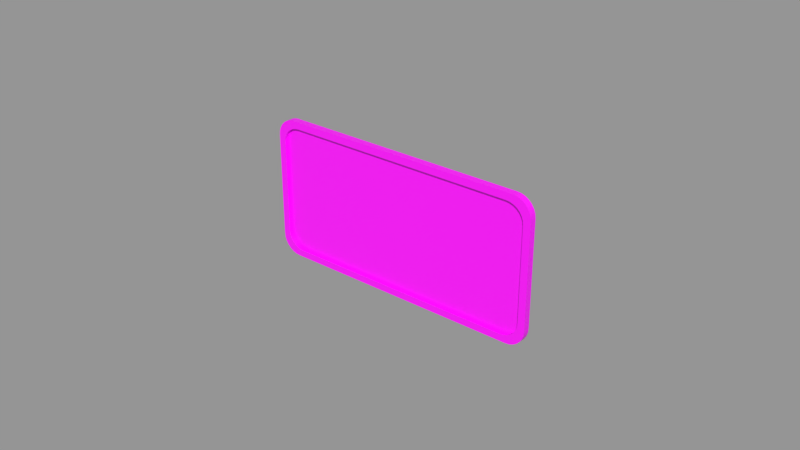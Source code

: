 # Source: roomLabel.blend  (saved by Blender 2.91.10; exported with 4.5.12 LTS)
import bpy
from mathutils import Matrix  # noqa: F401  (used for matrix-valued properties, if any)

bpy.ops.wm.read_factory_settings(use_empty=True)
scene = bpy.context.scene
scene.name = 'model'

# ---- collections
col_room_label = bpy.data.collections.new('room label'); scene.collection.children.link(col_room_label)
col_room_label_model = bpy.data.collections.new('room label model'); col_room_label.children.link(col_room_label_model)
col_room_label_collision = bpy.data.collections.new('room label collision'); col_room_label.children.link(col_room_label_collision)
col_room_label_collision.hide_render = True

# ---- images (referenced by path relative to the original .blend; pixels are not part of the script)
import os
ASSET_DIR = os.environ.get("B2B_ASSET_DIR", "")  # directory of the original .blend (textures are referenced by path, not embedded)
HERE = os.path.dirname(os.path.abspath(__file__))  # packed textures are extracted next to this script under _unpacked/

def load_image(name, relpath, width, height, colorspace="sRGB"):
    """Load a texture the original file referenced (path relative to the .blend, or extracted next to this script)."""
    p = next((c for c in (os.path.join(HERE, relpath), os.path.join(ASSET_DIR, relpath)) if relpath and os.path.exists(c)), "")
    if p:
        img = bpy.data.images.load(p, check_existing=True)
        img.name = name
    else:  # same state as the original file: an image datablock whose file is absent (Cycles renders it pink)
        img = bpy.data.images.new(name, width, height)
        img.source = "FILE"
        img.filepath = "//" + (relpath or name)
    img.colorspace_settings.name = colorspace
    return img
img_testmap_1_1 = load_image('testmap 1:1', '', 1024, 1024, 'sRGB')
img_testmap_2_1 = load_image('testmap 2:1', '', 1024, 512, 'sRGB')

# ---- materials (node trees are filled in below, after node groups)
mat_room_label_case = bpy.data.materials.new('room label case')
mat_room_label_case.alpha_threshold = 0.0
mat_room_label_case.use_transparent_shadow = False
mat_room_label_case.diffuse_color = (0.1553, 0.071, 0.7975, 1.0)
mat_room_label_case.roughness = 0.5
mat_room_label_display = bpy.data.materials.new('room label display')
mat_room_label_display.alpha_threshold = 0.0
mat_room_label_display.use_transparent_shadow = False
mat_room_label_display.diffuse_color = (0.7981, 0.6514, 0.007025, 1.0)
mat_room_label_display.roughness = 0.5
mat_collision_shape = bpy.data.materials.new('collision shape')
mat_collision_shape.surface_render_method = 'BLENDED'
mat_collision_shape.blend_method = 'BLEND'
mat_collision_shape.alpha_threshold = 0.0
mat_collision_shape.diffuse_color = (0.0, 0.76, 3.805e-05, 1.0)
mat_collision_shape.roughness = 0.5
mat_collision_shape.line_color = (0.0, 0.0, 0.0, 0.5)

# ---- material node trees
mat_room_label_case.use_nodes = True; mat_room_label_case.node_tree.nodes.clear()
_N = mat_room_label_case.node_tree.nodes; _L = mat_room_label_case.node_tree.links
n0 = _N.new('ShaderNodeBsdfPrincipled'); n0.name = 'Principled BSDF'; n0.location = (10, 300)
n0.distribution = 'GGX'
n0.subsurface_method = 'BURLEY'
n0.inputs[3].default_value = 1.45
n0.inputs[27].default_value = (0.0, 0.0, 0.0, 1.0)
n0.inputs[28].default_value = 1.0
n1 = _N.new('ShaderNodeOutputMaterial'); n1.name = 'Material Output'; n1.location = (300, 300)
n2 = _N.new('ShaderNodeTexImage'); n2.name = 'Image Texture'; n2.location = (-280, 280)
n2.image = img_testmap_1_1
_L.new(n0.outputs[0], n1.inputs[0])
_L.new(n2.outputs[0], n0.inputs[0])
n1.is_active_output = True
mat_room_label_display.use_nodes = True; mat_room_label_display.node_tree.nodes.clear()
_N = mat_room_label_display.node_tree.nodes; _L = mat_room_label_display.node_tree.links
n0 = _N.new('ShaderNodeBsdfPrincipled'); n0.name = 'Principled BSDF'; n0.location = (10, 300)
n0.distribution = 'GGX'
n0.subsurface_method = 'BURLEY'
n0.inputs[3].default_value = 1.45
n0.inputs[27].default_value = (0.0, 0.0, 0.0, 1.0)
n0.inputs[28].default_value = 1.0
n1 = _N.new('ShaderNodeOutputMaterial'); n1.name = 'Material Output'; n1.location = (300, 300)
n2 = _N.new('ShaderNodeTexImage'); n2.name = 'Image Texture'; n2.location = (-280, 280)
n2.image = img_testmap_2_1
_L.new(n0.outputs[0], n1.inputs[0])
_L.new(n2.outputs[0], n0.inputs[0])
n1.is_active_output = True
mat_collision_shape.use_nodes = True; mat_collision_shape.node_tree.nodes.clear()
_N = mat_collision_shape.node_tree.nodes; _L = mat_collision_shape.node_tree.links
n0 = _N.new('ShaderNodeBsdfPrincipled'); n0.name = 'Principled BSDF'; n0.location = (10, 300)
n0.distribution = 'GGX'
n0.subsurface_method = 'BURLEY'
n0.inputs[0].default_value = (0.0, 0.76, 3.8e-05, 1.0)
n0.inputs[3].default_value = 1.45
n0.inputs[27].default_value = (0.0, 0.0, 0.0, 1.0)
n0.inputs[28].default_value = 1.0
n1 = _N.new('ShaderNodeOutputMaterial'); n1.name = 'Material Output'; n1.location = (300, 300)
n1.target = 'CYCLES'
n2 = _N.new('ShaderNodeOutputMaterial'); n2.name = 'Material Output.001'; n2.location = (0, 0)
n2.target = 'EEVEE'
n3 = _N.new('ShaderNodeMixShader'); n3.name = 'Mix Shader'; n3.location = (0, 0)
n3.label = 'Disable Shadow'
n3.hide = True
n4 = _N.new('ShaderNodeLightPath'); n4.name = 'Light Path'; n4.location = (0, 0)
n4.hide = True
n5 = _N.new('ShaderNodeBsdfTransparent'); n5.name = 'Transparent BSDF'; n5.location = (0, 0)
n5.hide = True
_L.new(n0.outputs[0], n1.inputs[0])
_L.new(n0.outputs[0], n3.inputs[1])
_L.new(n3.outputs[0], n2.inputs[0])
_L.new(n4.outputs[1], n3.inputs[0])
_L.new(n5.outputs[0], n3.inputs[2])
n1.is_active_output = True

# ---- meshes
me_room_label = bpy.data.meshes.new('room label')
me_room_label.from_pydata([(-0.3611, -0.01, -0.1696), (-0.4, -0.02, -0.1472), (-0.3472, -0.02, -0.2), (-0.3987, -0.02, -0.159), (-0.3948, -0.02, -0.1701), (-0.3885, -0.02, -0.1801), (-0.3801, -0.02, -0.1885), (-0.3701, -0.02, -0.1948), (-0.359, -0.02, -0.1987), (-0.3472, -0.02, 0.2), (-0.4, -0.02, 0.1472), (-0.359, -0.02, 0.1987), (-0.3701, -0.02, 0.1948), (-0.3801, -0.02, 0.1885), (-0.3885, -0.02, 0.1801), (-0.3948, -0.02, 0.1701), (-0.3987, -0.02, 0.159), (-0.3472, -9.313e-10, -0.2), (-0.4, -9.313e-10, -0.1472), (-0.359, -9.313e-10, -0.1987), (-0.3701, -9.313e-10, -0.1948), (-0.3801, -9.313e-10, -0.1885), (-0.3885, -9.313e-10, -0.1801), (-0.3948, -9.313e-10, -0.1701), (-0.3987, -9.313e-10, -0.159), (-0.4, -9.313e-10, 0.1472), (-0.3472, -9.313e-10, 0.2), (-0.3987, -9.313e-10, 0.159), (-0.3948, -9.313e-10, 0.1701), (-0.3885, -9.313e-10, 0.1801), (-0.3801, -9.313e-10, 0.1885), (-0.3701, -9.313e-10, 0.1948), (-0.359, -9.313e-10, 0.1987), (0.3472, -0.02, -0.2), (0.4, -0.02, -0.1472), (0.359, -0.02, -0.1987), (0.3701, -0.02, -0.1948), (0.3801, -0.02, -0.1885), (0.3885, -0.02, -0.1801), (0.3948, -0.02, -0.1701), (0.3987, -0.02, -0.159), (0.4, -0.02, 0.1472), (0.3472, -0.02, 0.2), (0.3987, -0.02, 0.159), (0.3948, -0.02, 0.1701), (0.3885, -0.02, 0.1801), (0.3801, -0.02, 0.1885), (0.3701, -0.02, 0.1948), (0.359, -0.02, 0.1987), (0.4, -9.313e-10, -0.1472), (0.3472, -9.313e-10, -0.2), (0.3987, -9.313e-10, -0.159), (0.3948, -9.313e-10, -0.1701), (0.3885, -9.313e-10, -0.1801), (0.3801, -9.313e-10, -0.1885), (0.3701, -9.313e-10, -0.1948), (0.359, -9.313e-10, -0.1987), (0.3472, -9.313e-10, 0.2), (0.4, -9.313e-10, 0.1472), (0.359, -9.313e-10, 0.1987), (0.3701, -9.313e-10, 0.1948), (0.3801, -9.313e-10, 0.1885), (0.3885, -9.313e-10, 0.1801), (0.3948, -9.313e-10, 0.1701), (0.3987, -9.313e-10, 0.159), (-0.3516, -0.01, -0.1753), (-0.341, -0.01, -0.1788), (-0.3299, -0.01, -0.18), (-0.3299, -0.02, -0.18), (-0.341, -0.02, -0.1788), (-0.3516, -0.02, -0.1753), (-0.3611, -0.02, -0.1696), (-0.3691, -0.02, -0.1621), (-0.375, -0.02, -0.1531), (-0.3787, -0.02, -0.1431), (-0.38, -0.02, -0.1325), (-0.341, -0.02, 0.1788), (-0.3299, -0.02, 0.18), (-0.3516, -0.02, 0.1753), (-0.3611, -0.02, 0.1696), (-0.3691, -0.02, 0.1621), (-0.375, -0.02, 0.1531), (-0.3787, -0.02, 0.1431), (-0.38, -0.02, 0.1325), (0.341, -0.02, -0.1788), (0.3299, -0.02, -0.18), (0.3516, -0.02, -0.1753), (0.3611, -0.02, -0.1696), (0.3691, -0.02, -0.1621), (0.375, -0.02, -0.1531), (0.3787, -0.02, -0.1431), (0.38, -0.02, -0.1325), (0.3299, -0.02, 0.18), (0.341, -0.02, 0.1788), (0.3516, -0.02, 0.1753), (0.3611, -0.02, 0.1696), (0.3691, -0.02, 0.1621), (0.375, -0.02, 0.1531), (0.3787, -0.02, 0.1431), (0.38, -0.02, 0.1325), (-0.3691, -0.01, -0.1621), (-0.375, -0.01, -0.1531), (-0.3787, -0.01, -0.1431), (-0.38, -0.01, -0.1325), (-0.341, -0.01, 0.1788), (-0.3299, -0.01, 0.18), (-0.3516, -0.01, 0.1753), (-0.3611, -0.01, 0.1696), (-0.3691, -0.01, 0.1621), (-0.375, -0.01, 0.1531), (-0.3787, -0.01, 0.1431), (-0.38, -0.01, 0.1325), (0.341, -0.01, -0.1788), (0.3299, -0.01, -0.18), (0.3516, -0.01, -0.1753), (0.3611, -0.01, -0.1696), (0.3691, -0.01, -0.1621), (0.375, -0.01, -0.1531), (0.3787, -0.01, -0.1431), (0.38, -0.01, -0.1325), (0.3299, -0.01, 0.18), (0.341, -0.01, 0.1788), (0.3516, -0.01, 0.1753), (0.3611, -0.01, 0.1696), (0.3691, -0.01, 0.1621), (0.375, -0.01, 0.1531), (0.3787, -0.01, 0.1431), (0.38, -0.01, 0.1325), (0.3293, -0.01, -0.1335), (0.3293, -0.01, 0.1335), (-0.3293, -0.01, -0.1335), (-0.3293, -0.01, 0.1335)], [], [(111, 103, 130, 131), (57, 26, 9, 42), (1, 10, 25, 18), (49, 58, 41, 34), (17, 2, 8, 19), (19, 8, 7, 20), (20, 7, 6, 21), (21, 6, 5, 22), (22, 5, 4, 23), (23, 4, 3, 24), (24, 3, 1, 18), (9, 26, 32, 11), (11, 32, 31, 12), (12, 31, 30, 13), (13, 30, 29, 14), (14, 29, 28, 15), (15, 28, 27, 16), (16, 27, 25, 10), (33, 50, 56, 35), (35, 56, 55, 36), (36, 55, 54, 37), (37, 54, 53, 38), (38, 53, 52, 39), (39, 52, 51, 40), (40, 51, 49, 34), (57, 42, 48, 59), (59, 48, 47, 60), (60, 47, 46, 61), (61, 46, 45, 62), (62, 45, 44, 63), (63, 44, 43, 64), (64, 43, 41, 58), (17, 50, 33, 2), (14, 15, 81, 80), (6, 7, 70, 71), (35, 36, 86, 84), (46, 47, 94, 95), (1, 3, 74, 75), (39, 40, 90, 89), (41, 43, 98, 99), (13, 14, 80, 79), (7, 8, 69, 70), (47, 48, 93, 94), (33, 35, 84, 85), (3, 4, 73, 74), (38, 39, 89, 88), (43, 44, 97, 98), (12, 13, 79, 78), (8, 2, 68, 69), (48, 42, 92, 93), (16, 10, 83, 82), (4, 5, 72, 73), (37, 38, 88, 87), (44, 45, 96, 97), (11, 12, 78, 76), (42, 9, 77, 92), (34, 41, 99, 91), (15, 16, 82, 81), (5, 6, 71, 72), (36, 37, 87, 86), (45, 46, 95, 96), (10, 1, 75, 83), (40, 34, 91, 90), (9, 11, 76, 77), (2, 33, 85, 68), (79, 80, 108, 107), (95, 94, 122, 123), (78, 79, 107, 106), (94, 93, 121, 122), (76, 78, 106, 104), (93, 92, 120, 121), (77, 76, 104, 105), (90, 91, 119, 118), (75, 74, 102, 103), (89, 90, 118, 117), (74, 73, 101, 102), (88, 89, 117, 116), (92, 77, 105, 120), (73, 72, 100, 101), (87, 88, 116, 115), (91, 99, 127, 119), (72, 71, 0, 100), (86, 87, 115, 114), (83, 75, 103, 111), (71, 70, 65, 0), (84, 86, 114, 112), (68, 85, 113, 67), (70, 69, 66, 65), (85, 84, 112, 113), (99, 98, 126, 127), (69, 68, 67, 66), (82, 83, 111, 110), (98, 97, 125, 126), (81, 82, 110, 109), (97, 96, 124, 125), (80, 81, 109, 108), (96, 95, 123, 124), (124, 123, 129), (114, 115, 128), (100, 0, 130), (109, 110, 131), (119, 127, 129, 128), (120, 105, 131, 129), (104, 106, 131), (125, 124, 129), (115, 116, 128), (101, 100, 130), (110, 111, 131), (121, 120, 129), (66, 67, 130), (106, 107, 131), (126, 125, 129), (116, 117, 128), (102, 101, 130), (113, 112, 128), (122, 121, 129), (65, 66, 130), (107, 108, 131), (127, 126, 129), (117, 118, 128), (103, 102, 130), (123, 122, 129), (112, 114, 128), (0, 65, 130), (108, 109, 131), (67, 113, 128, 130), (105, 104, 131), (118, 119, 128), (128, 129, 131, 130)])
me_room_label.polygons.foreach_set('use_smooth', [True] * 129)
me_room_label.polygons.foreach_set('material_index', [1, 0, 0, 0, 0, 0, 0, 0, 0, 0, 0, 0, 0, 0, 0, 0, 0, 0, 0, 0, 0, 0, 0, 0, 0, 0, 0, 0, 0, 0, 0, 0, 0, 0, 0, 0, 0, 0, 0, 0, 0, 0, 0, 0, 0, 0, 0, 0, 0, 0, 0, 0, 0, 0, 0, 0, 0, 0, 0, 0, 0, 0, 0, 0, 0, 0, 0, 0, 0, 0, 0, 0, 0, 0, 0, 0, 0, 0, 0, 0, 0, 0, 0, 0, 0, 0, 0, 0, 0, 0, 0, 0, 0, 0, 0, 0, 0, 1, 1, 1, 1, 1, 1, 1, 1, 1, 1, 1, 1, 1, 1, 1, 1, 1, 1, 1, 1, 1, 1, 1, 1, 1, 1, 1, 1, 1, 1, 1, 1])
_k = set([(0, 65), (0, 100), (1, 3), (1, 10), (2, 8), (2, 33), (3, 4), (4, 5), (5, 6), (6, 7), (7, 8), (9, 11), (9, 42), (10, 16), (11, 12), (12, 13), (13, 14), (14, 15), (15, 16), (33, 35), (34, 40), (34, 41), (35, 36), (36, 37), (37, 38), (38, 39), (39, 40), (41, 43), (42, 48), (43, 44), (44, 45), (45, 46), (46, 47), (47, 48), (65, 66), (66, 67), (67, 113), (68, 69), (68, 85), (69, 70), (70, 71), (71, 72), (72, 73), (73, 74), (74, 75), (75, 83), (76, 77), (76, 78), (77, 92), (78, 79), (79, 80), (80, 81), (81, 82), (82, 83), (84, 85), (84, 86), (86, 87), (87, 88), (88, 89), (89, 90), (90, 91), (91, 99), (92, 93), (93, 94), (94, 95), (95, 96), (96, 97), (97, 98), (98, 99), (100, 101), (101, 102), (102, 103), (103, 111), (104, 105), (104, 106), (105, 120), (106, 107), (107, 108), (108, 109), (109, 110), (110, 111), (112, 113), (112, 114), (114, 115), (115, 116), (116, 117), (117, 118), (118, 119), (119, 127), (120, 121), (121, 122), (122, 123), (123, 124), (124, 125), (125, 126), (126, 127)])
me_room_label.attributes.new('sharp_edge', 'BOOLEAN', 'EDGE').data.foreach_set('value', [ (min(e.vertices), max(e.vertices)) in _k for e in me_room_label.edges])
_uv = me_room_label.uv_layers.new(name='UVMap')
_uv.uv.foreach_set('vector', [0.0, 0.8681, 0.0, 0.1319, 0.06665, 0.1291, 0.06665, 0.8709, -11.51, 0.42, -5.957, 0.42, -5.957, 0.58, -11.51, 0.58, -2.94, 0.58, -5.295, 0.58, -5.295, 0.42, -2.94, 0.42, -14.53, 0.42, -12.17, 0.42, -12.17, 0.58, -14.53, 0.58, -2.278, 0.42, -2.278, 0.58, -2.372, 0.58, -2.372, 0.42, -2.372, 0.42, -2.372, 0.58, -2.467, 0.58, -2.467, 0.42, -2.467, 0.42, -2.467, 0.58, -2.561, 0.58, -2.561, 0.42, -2.561, 0.42, -2.561, 0.58, -2.656, 0.58, -2.656, 0.42, -2.656, 0.42, -2.656, 0.58, -2.751, 0.58, -2.751, 0.42, -2.751, 0.42, -2.751, 0.58, -2.845, 0.58, -2.845, 0.42, -2.845, 0.42, -2.845, 0.58, -2.94, 0.58, -2.94, 0.42, -5.957, 0.58, -5.957, 0.42, -5.862, 0.42, -5.862, 0.58, -5.862, 0.58, -5.862, 0.42, -5.768, 0.42, -5.768, 0.58, -5.768, 0.58, -5.768, 0.42, -5.673, 0.42, -5.673, 0.58, -5.673, 0.58, -5.673, 0.42, -5.579, 0.42, -5.579, 0.58, -5.579, 0.58, -5.579, 0.42, -5.484, 0.42, -5.484, 0.58, -5.484, 0.58, -5.484, 0.42, -5.39, 0.42, -5.39, 0.58, -5.39, 0.58, -5.39, 0.42, -5.295, 0.42, -5.295, 0.58, -15.19, 0.58, -15.19, 0.42, -15.1, 0.42, -15.1, 0.58, -15.1, 0.58, -15.1, 0.42, -15.0, 0.42, -15.0, 0.58, -15.0, 0.58, -15.0, 0.42, -14.91, 0.42, -14.91, 0.58, -14.91, 0.58, -14.91, 0.42, -14.81, 0.42, -14.81, 0.58, -14.81, 0.58, -14.81, 0.42, -14.72, 0.42, -14.72, 0.58, -14.72, 0.58, -14.72, 0.42, -14.62, 0.42, -14.62, 0.58, -14.62, 0.58, -14.62, 0.42, -14.53, 0.42, -14.53, 0.58, -11.51, 0.42, -11.51, 0.58, -11.61, 0.58, -11.61, 0.42, -11.61, 0.42, -11.61, 0.58, -11.7, 0.58, -11.7, 0.42, -11.7, 0.42, -11.7, 0.58, -11.8, 0.58, -11.8, 0.42, -11.8, 0.42, -11.8, 0.58, -11.89, 0.58, -11.89, 0.42, -11.89, 0.42, -11.89, 0.58, -11.99, 0.58, -11.99, 0.42, -11.99, 0.42, -11.99, 0.58, -12.08, 0.58, -12.08, 0.42, -12.08, 0.42, -12.08, 0.58, -12.17, 0.58, -12.17, 0.42, -2.278, 0.42, 3.278, 0.42, 3.278, 0.58, -2.278, 0.58, -0.777, 0.3603, -0.7895, 0.3402, -0.7501, 0.3062, -0.7381, 0.3242, -0.7603, -0.377, -0.7402, -0.3895, -0.7032, -0.3506, -0.7222, -0.3393, 0.7179, -0.3974, 0.7402, -0.3895, 0.7032, -0.3506, 0.682, -0.3576, 0.7603, 0.377, 0.7402, 0.3895, 0.7032, 0.3506, 0.7222, 0.3393, -0.8, -0.2944, -0.7974, -0.3179, -0.7575, -0.2861, -0.76, -0.265, 0.7895, -0.3402, 0.7974, -0.3179, 0.7575, -0.2861, 0.7501, -0.3062, 0.8, 0.2944, 0.7974, 0.3179, 0.7575, 0.2861, 0.76, 0.265, -0.7603, 0.377, -0.777, 0.3603, -0.7381, 0.3242, -0.7222, 0.3393, -0.7402, -0.3895, -0.7179, -0.3974, -0.682, -0.3576, -0.7032, -0.3506, 0.7402, 0.3895, 0.7179, 0.3974, 0.682, 0.3576, 0.7032, 0.3506, 0.6944, -0.4, 0.7179, -0.3974, 0.682, -0.3576, 0.6597, -0.36, -0.7974, -0.3179, -0.7895, -0.3402, -0.7501, -0.3062, -0.7575, -0.2861, 0.777, -0.3603, 0.7895, -0.3402, 0.7501, -0.3062, 0.7381, -0.3242, 0.7974, 0.3179, 0.7895, 0.3402, 0.7501, 0.3062, 0.7575, 0.2861, -0.7402, 0.3895, -0.7603, 0.377, -0.7222, 0.3393, -0.7032, 0.3506, -0.7179, -0.3974, -0.6944, -0.4, -0.6597, -0.36, -0.682, -0.3576, 0.7179, 0.3974, 0.6944, 0.4, 0.6597, 0.36, 0.682, 0.3576, -0.7974, 0.3179, -0.8, 0.2944, -0.76, 0.265, -0.7575, 0.2861, -0.7895, -0.3402, -0.777, -0.3603, -0.7381, -0.3242, -0.7501, -0.3062, 0.7603, -0.377, 0.777, -0.3603, 0.7381, -0.3242, 0.7222, -0.3393, 0.7895, 0.3402, 0.777, 0.3603, 0.7381, 0.3242, 0.7501, 0.3062, -0.7179, 0.3974, -0.7402, 0.3895, -0.7032, 0.3506, -0.682, 0.3576, 0.6944, 0.4, -0.6944, 0.4, -0.6597, 0.36, 0.6597, 0.36, 0.8, -0.2944, 0.8, 0.2944, 0.76, 0.265, 0.76, -0.265, -0.7895, 0.3402, -0.7974, 0.3179, -0.7575, 0.2861, -0.7501, 0.3062, -0.777, -0.3603, -0.7603, -0.377, -0.7222, -0.3393, -0.7381, -0.3242, 0.7402, -0.3895, 0.7603, -0.377, 0.7222, -0.3393, 0.7032, -0.3506, 0.777, 0.3603, 0.7603, 0.377, 0.7222, 0.3393, 0.7381, 0.3242, -0.8, 0.2944, -0.8, -0.2944, -0.76, -0.265, -0.76, 0.265, 0.7974, -0.3179, 0.8, -0.2944, 0.76, -0.265, 0.7575, -0.2861, -0.6944, 0.4, -0.7179, 0.3974, -0.682, 0.3576, -0.6597, 0.36, -0.6944, -0.4, 0.6944, -0.4, 0.6597, -0.36, -0.6597, -0.36, -0.7222, 0.04, -0.7381, 0.04, -0.7381, 0.02, -0.7222, 0.02, 0.7222, 0.04, 0.7032, 0.04, 0.7032, 0.02, 0.7222, 0.02, -0.7032, 0.04, -0.7222, 0.04, -0.7222, 0.02, -0.7032, 0.02, 0.7032, 0.04, 0.682, 0.04, 0.682, 0.02, 0.7032, 0.02, -0.682, 0.04, -0.7032, 0.04, -0.7032, 0.02, -0.682, 0.02, 0.682, 0.04, 0.6597, 0.04, 0.6597, 0.02, 0.682, 0.02, -0.6597, 0.04, -0.682, 0.04, -0.682, 0.02, -0.6597, 0.02, 0.04, -0.2861, 0.04, -0.265, 0.02, -0.265, 0.02, -0.2861, -0.04, -0.265, -0.04, -0.2861, -0.02, -0.2861, -0.02, -0.265, 0.04, -0.3062, 0.04, -0.2861, 0.02, -0.2861, 0.02, -0.3062, -0.04, -0.2861, -0.04, -0.3062, -0.02, -0.3062, -0.02, -0.2861, 0.04, -0.3242, 0.04, -0.3062, 0.02, -0.3062, 0.02, -0.3242, 0.6597, 0.04, -0.6597, 0.04, -0.6597, 0.02, 0.6597, 0.02, -0.04, -0.3062, -0.04, -0.3242, -0.02, -0.3242, -0.02, -0.3062, 0.7222, -0.04, 0.7381, -0.04, 0.7381, -0.02, 0.7222, -0.02, 0.04, -0.265, 0.04, 0.265, 0.02, 0.265, 0.02, -0.265, -0.7381, -0.04, -0.7222, -0.04, -0.7222, -0.02, -0.7381, -0.02, 0.7032, -0.04, 0.7222, -0.04, 0.7222, -0.02, 0.7032, -0.02, -0.04, 0.265, -0.04, -0.265, -0.02, -0.265, -0.02, 0.265, -0.7222, -0.04, -0.7032, -0.04, -0.7032, -0.02, -0.7222, -0.02, 0.682, -0.04, 0.7032, -0.04, 0.7032, -0.02, 0.682, -0.02, -0.6597, -0.04, 0.6597, -0.04, 0.6597, -0.02, -0.6597, -0.02, -0.7032, -0.04, -0.682, -0.04, -0.682, -0.02, -0.7032, -0.02, 0.6597, -0.04, 0.682, -0.04, 0.682, -0.02, 0.6597, -0.02, 0.04, 0.265, 0.04, 0.2861, 0.02, 0.2861, 0.02, 0.265, -0.682, -0.04, -0.6597, -0.04, -0.6597, -0.02, -0.682, -0.02, -0.04, 0.2861, -0.04, 0.265, -0.02, 0.265, -0.02, 0.2861, 0.04, 0.2861, 0.04, 0.3062, 0.02, 0.3062, 0.02, 0.2861, -0.04, 0.3062, -0.04, 0.2861, -0.02, 0.2861, -0.02, 0.3062, 0.04, 0.3062, 0.04, 0.3242, 0.02, 0.3242, 0.02, 0.3062, -0.04, 0.3242, -0.04, 0.3062, -0.02, 0.3062, -0.02, 0.3242, 0.7381, 0.04, 0.7222, 0.04, 0.7222, 0.02, 0.7381, 0.02, 0.9856, 0.9503, 0.9752, 0.9712, 0.9334, 0.8709, 0.9627, 0.01307, 0.9752, 0.02879, 0.9334, 0.1291, 0.01439, 0.04968, 0.02484, 0.02879, 0.06665, 0.1291, 0.006534, 0.9253, 0.001654, 0.8974, 0.06665, 0.8709, 1.0, 0.1319, 1.0, 0.8681, 0.9334, 0.8709, 0.9334, 0.1291, 0.934, 1.0, 0.06597, 1.0, 0.06665, 0.8709, 0.9334, 0.8709, 0.05129, 0.9967, 0.03735, 0.9869, 0.06665, 0.8709, 0.9935, 0.9253, 0.9856, 0.9503, 0.9334, 0.8709, 0.9752, 0.02879, 0.9856, 0.04968, 0.9334, 0.1291, 0.006534, 0.0747, 0.01439, 0.04968, 0.06665, 0.1291, 0.001654, 0.8974, 0.0, 0.8681, 0.06665, 0.8709, 0.9487, 0.9967, 0.934, 1.0, 0.9334, 0.8709, 0.05129, 0.003308, 0.06597, 0.0, 0.06665, 0.1291, 0.03735, 0.9869, 0.02484, 0.9712, 0.06665, 0.8709, 0.9983, 0.8974, 0.9935, 0.9253, 0.9334, 0.8709, 0.9856, 0.04968, 0.9935, 0.0747, 0.9334, 0.1291, 0.001654, 0.1026, 0.006534, 0.0747, 0.06665, 0.1291, 0.934, 0.0, 0.9487, 0.003308, 0.9334, 0.1291, 0.9627, 0.9869, 0.9487, 0.9967, 0.9334, 0.8709, 0.03735, 0.01307, 0.05129, 0.003308, 0.06665, 0.1291, 0.02484, 0.9712, 0.01439, 0.9503, 0.06665, 0.8709, 1.0, 0.8681, 0.9983, 0.8974, 0.9334, 0.8709, 0.9935, 0.0747, 0.9983, 0.1026, 0.9334, 0.1291, 0.0, 0.1319, 0.001654, 0.1026, 0.06665, 0.1291, 0.9752, 0.9712, 0.9627, 0.9869, 0.9334, 0.8709, 0.9487, 0.003308, 0.9627, 0.01307, 0.9334, 0.1291, 0.02484, 0.02879, 0.03735, 0.01307, 0.06665, 0.1291, 0.01439, 0.9503, 0.006534, 0.9253, 0.06665, 0.8709, 0.06597, 0.0, 0.934, 0.0, 0.9334, 0.1291, 0.06665, 0.1291, 0.06597, 1.0, 0.05129, 0.9967, 0.06665, 0.8709, 0.9983, 0.1026, 1.0, 0.1319, 0.9334, 0.1291, 0.9334, 0.1291, 0.9334, 0.8709, 0.06665, 0.8709, 0.06665, 0.1291])
me_room_label.materials.append(mat_room_label_case)
me_room_label.materials.append(mat_room_label_display)
me_room_label.use_remesh_preserve_volume = False
me_room_label.use_remesh_preserve_attributes = False
me_room_label.use_mirror_vertex_groups = False
me_room_label.update()
me_collision_box = bpy.data.meshes.new('collision box')
me_collision_box.from_pydata([(0.5, 0.5, -0.5), (0.5, -0.5, -0.5), (-0.5, -0.5, -0.5), (-0.5, 0.5, -0.5), (0.5, 0.5, 0.5), (0.5, -0.5, 0.5), (-0.5, -0.5, 0.5), (-0.5, 0.5, 0.5)], [], [(0, 1, 2, 3), (4, 7, 6, 5), (0, 4, 5, 1), (1, 5, 6, 2), (2, 6, 7, 3), (4, 0, 3, 7)])
me_collision_box.materials.append(mat_collision_shape)
me_collision_box.use_remesh_preserve_volume = False
me_collision_box.use_remesh_preserve_attributes = False
me_collision_box.use_mirror_vertex_groups = False
me_collision_box.update()

# ---- objects
ob_room_label = bpy.data.objects.new('room label', me_room_label)
ob_collision_box_008 = bpy.data.objects.new('collision box.008', me_collision_box)

# ---- transforms, parenting, visibility, modifiers, constraints
ob_room_label.location = (0.0, 0.0, 0.0)
ob_room_label.lineart.crease_threshold = 0.0
_m = ob_room_label.modifiers.new('EdgeSplit', 'EDGE_SPLIT')
_m.use_edge_angle = False
ob_collision_box_008.parent = ob_room_label
ob_collision_box_008.location = (0.0, -0.01, 0.0)
ob_collision_box_008.scale = (0.8, 0.02, 0.4)
ob_collision_box_008.lock_rotations_4d = False
ob_collision_box_008.empty_display_type = 'ARROWS'
ob_collision_box_008.visible_shadow = False
ob_collision_box_008.display_type = 'SOLID'
ob_collision_box_008.show_transparent = True
ob_collision_box_008.lineart.crease_threshold = 0.0

# ---- collection membership
col_room_label_model.objects.link(ob_room_label)
col_room_label_collision.objects.link(ob_collision_box_008)
def _layer_coll(name, lc=None):
    lc = lc or bpy.context.view_layer.layer_collection
    for c in lc.children:
        if c.name == name: return c
        r = _layer_coll(name, c)
        if r: return r
_layer_coll('room label collision').exclude = True

# ---- scene / render settings (as saved in the file)
scene.frame_start = 1; scene.frame_end = 250; scene.frame_set(1)
scene.render.engine = 'BLENDER_EEVEE_NEXT'
scene.render.image_settings.color_mode = 'RGB'
scene.render.image_settings.compression = 90
scene.render.resolution_percentage = 50
scene.render.dither_intensity = 0.0
scene.render.bake_margin = 2
scene.render.bake_bias = 0.0
scene.cycles.use_denoising = False
scene.cycles.samples = 128
scene.cycles.sampling_pattern = 'TABULATED_SOBOL'
scene.cycles.use_adaptive_sampling = False
scene.cycles.use_light_tree = False
scene.cycles.blur_glossy = 0.0
scene.cycles.sample_clamp_indirect = 0.0
scene.view_settings.view_transform = 'Standard'
bpy.context.view_layer.update()

# ---- added for rendering (the .blend has no active camera and no usable light): camera, sun + grey world if the file has none
cam_auto = bpy.data.cameras.new('AutoCamera')
cam_auto.lens = 50.0
cam_auto.sensor_width = 36.0
cam_auto.clip_end = 1000.0
ob_auto_camera = bpy.data.objects.new('AutoCamera', cam_auto)
scene.collection.objects.link(ob_auto_camera)
ob_auto_camera.location = (1.60254, -1.92304, 1.28203)
ob_auto_camera.rotation_euler = (1.09748, -7.21219e-08, 0.694738)
scene.camera = ob_auto_camera
light_auto_sun = bpy.data.lights.new('AutoSun', 'SUN')
light_auto_sun.energy = 3.0
light_auto_sun.angle = 0.0523599
ob_auto_sun = bpy.data.objects.new('AutoSun', light_auto_sun)
scene.collection.objects.link(ob_auto_sun)
ob_auto_sun.rotation_euler = (0.872665, 0.174533, 0.523599)
if scene.world is None:
    world_auto = bpy.data.worlds.new('AutoWorld')
    world_auto.color = (0.3, 0.3, 0.3)
    scene.world = world_auto
bpy.context.view_layer.update()
